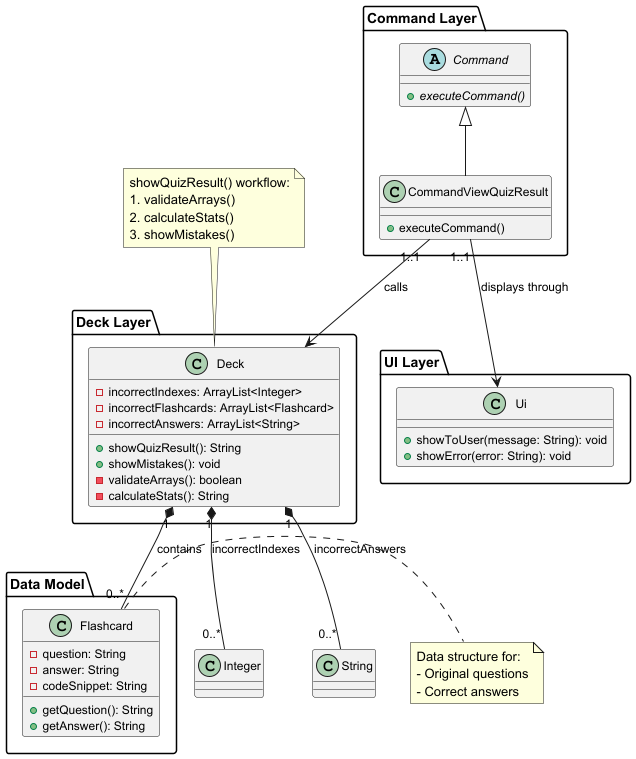

The diagram above was rendered by PlantUML. Its source (embedded in the PNG):
@startuml QuizResultClassDiagram

skinparam {
    classFontSize 13
    arrowFontSize 12
    classAttributeFontSize 12
}

package "Command Layer" {
    abstract class Command {
        +{abstract} executeCommand()
    }

    class CommandViewQuizResult {
        +executeCommand()
    }
}

package "Deck Layer" {
    class Deck {
        -incorrectIndexes: ArrayList<Integer>
        -incorrectFlashcards: ArrayList<Flashcard>
        -incorrectAnswers: ArrayList<String>
        +showQuizResult(): String
        +showMistakes(): void
        -validateArrays(): boolean
        -calculateStats(): String
    }
}

package "Data Model" {
    class Flashcard {
        -question: String
        -answer: String
        -codeSnippet: String
        +getQuestion(): String
        +getAnswer(): String
    }
}

package "UI Layer" {
    class Ui {
        +showToUser(message: String): void
        +showError(error: String): void
    }
}

' Relationships
Command <|-- CommandViewQuizResult
CommandViewQuizResult --> Deck : "1..1" calls
CommandViewQuizResult --> Ui : "1..1" displays through

Deck "1" *-- "0..*" Flashcard : contains
Deck "1" *-- "0..*" Integer : incorrectIndexes
Deck "1" *-- "0..*" String : incorrectAnswers

' Method call annotations
note top of Deck
  showQuizResult() workflow:
  1. validateArrays()
  2. calculateStats()
  3. showMistakes()
end note

note right of Flashcard
  Data structure for:
  - Original questions
  - Correct answers
end note

@enduml